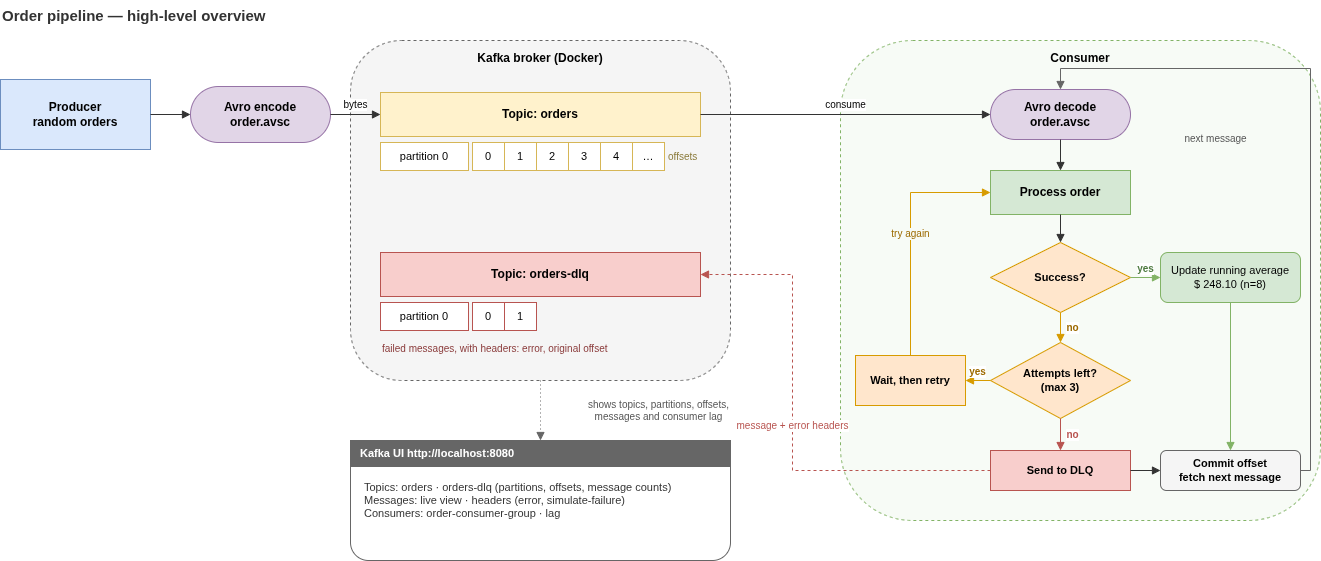

The diagram above was exported from draw.io. Its source (the exported page's mxGraphModel, read from the mxfile embedded in the PNG):
<mxGraphModel dx="618" dy="579" grid="1" gridSize="10" guides="1" tooltips="1" connect="1" arrows="1" fold="1" page="1" pageScale="1" pageWidth="1400" pageHeight="620" background="#FFFFFF" math="0" shadow="0">
  <root>
    <mxCell id="0" />
    <mxCell id="1" parent="0" />
    <mxCell id="title" value="Order pipeline — high-level overview" style="text;html=1;align=left;verticalAlign=middle;fontSize=15;fontStyle=1;fontColor=#333333;" parent="1" vertex="1">
      <mxGeometry x="40" y="20" width="420" height="30" as="geometry" />
    </mxCell>
    <mxCell id="producer" value="Producer&#10;random orders" style="rounded=0;whiteSpace=wrap;html=1;fillColor=#dae8fc;strokeColor=#6c8ebf;fontSize=12;fontStyle=1;" parent="1" vertex="1">
      <mxGeometry x="40" y="99" width="150" height="70" as="geometry" />
    </mxCell>
    <mxCell id="avro" value="Avro encode&#10;order.avsc" style="rounded=1;arcSize=50;whiteSpace=wrap;html=1;fillColor=#e1d5e7;strokeColor=#9673a6;fontSize=12;fontStyle=1;" parent="1" vertex="1">
      <mxGeometry x="230" y="106" width="140" height="56" as="geometry" />
    </mxCell>
    <mxCell id="broker" value="Kafka broker (Docker)" style="rounded=1;whiteSpace=wrap;html=1;fillColor=#f5f5f5;strokeColor=#666666;dashed=1;verticalAlign=top;fontStyle=1;fontSize=12;spacingTop=4;" parent="1" vertex="1">
      <mxGeometry x="390" y="60" width="380" height="340" as="geometry" />
    </mxCell>
    <mxCell id="ordersTopic" value="Topic: orders" style="rounded=0;whiteSpace=wrap;html=1;fillColor=#fff2cc;strokeColor=#d6b656;fontSize=12;fontStyle=1;" parent="1" vertex="1">
      <mxGeometry x="420" y="112" width="320" height="44" as="geometry" />
    </mxCell>
    <mxCell id="ordersPart" value="partition 0" style="rounded=0;whiteSpace=wrap;html=1;fillColor=#ffffff;strokeColor=#d6b656;fontSize=11;" parent="1" vertex="1">
      <mxGeometry x="420" y="162" width="88" height="28" as="geometry" />
    </mxCell>
    <mxCell id="ordersOff0" value="0" style="rounded=0;whiteSpace=wrap;html=1;fillColor=#ffffff;strokeColor=#d6b656;fontSize=11;" parent="1" vertex="1">
      <mxGeometry x="512" y="162" width="32" height="28" as="geometry" />
    </mxCell>
    <mxCell id="ordersOff1" value="1" style="rounded=0;whiteSpace=wrap;html=1;fillColor=#ffffff;strokeColor=#d6b656;fontSize=11;" parent="1" vertex="1">
      <mxGeometry x="544" y="162" width="32" height="28" as="geometry" />
    </mxCell>
    <mxCell id="ordersOff2" value="2" style="rounded=0;whiteSpace=wrap;html=1;fillColor=#ffffff;strokeColor=#d6b656;fontSize=11;" parent="1" vertex="1">
      <mxGeometry x="576" y="162" width="32" height="28" as="geometry" />
    </mxCell>
    <mxCell id="ordersOff3" value="3" style="rounded=0;whiteSpace=wrap;html=1;fillColor=#ffffff;strokeColor=#d6b656;fontSize=11;" parent="1" vertex="1">
      <mxGeometry x="608" y="162" width="32" height="28" as="geometry" />
    </mxCell>
    <mxCell id="ordersOff4" value="4" style="rounded=0;whiteSpace=wrap;html=1;fillColor=#ffffff;strokeColor=#d6b656;fontSize=11;" parent="1" vertex="1">
      <mxGeometry x="640" y="162" width="32" height="28" as="geometry" />
    </mxCell>
    <mxCell id="ordersOffMore" value="…" style="rounded=0;whiteSpace=wrap;html=1;fillColor=#ffffff;strokeColor=#d6b656;fontSize=11;" parent="1" vertex="1">
      <mxGeometry x="672" y="162" width="32" height="28" as="geometry" />
    </mxCell>
    <mxCell id="offsetsNote" value="offsets" style="text;html=1;align=left;verticalAlign=middle;fontSize=10;fontColor=#8a7a3a;" parent="1" vertex="1">
      <mxGeometry x="706" y="162" width="40" height="28" as="geometry" />
    </mxCell>
    <mxCell id="dlqTopic" value="Topic: orders-dlq" style="rounded=0;whiteSpace=wrap;html=1;fillColor=#f8cecc;strokeColor=#b85450;fontSize=12;fontStyle=1;" parent="1" vertex="1">
      <mxGeometry x="420" y="272" width="320" height="44" as="geometry" />
    </mxCell>
    <mxCell id="dlqPart" value="partition 0" style="rounded=0;whiteSpace=wrap;html=1;fillColor=#ffffff;strokeColor=#b85450;fontSize=11;" parent="1" vertex="1">
      <mxGeometry x="420" y="322" width="88" height="28" as="geometry" />
    </mxCell>
    <mxCell id="dlqOff0" value="0" style="rounded=0;whiteSpace=wrap;html=1;fillColor=#ffffff;strokeColor=#b85450;fontSize=11;" parent="1" vertex="1">
      <mxGeometry x="512" y="322" width="32" height="28" as="geometry" />
    </mxCell>
    <mxCell id="dlqOff1" value="1" style="rounded=0;whiteSpace=wrap;html=1;fillColor=#ffffff;strokeColor=#b85450;fontSize=11;" parent="1" vertex="1">
      <mxGeometry x="544" y="322" width="32" height="28" as="geometry" />
    </mxCell>
    <mxCell id="dlqNote" value="failed messages, with headers: error, original offset" style="text;html=1;align=left;verticalAlign=middle;fontSize=10;fontColor=#8a3a3a;" parent="1" vertex="1">
      <mxGeometry x="420" y="356" width="330" height="24" as="geometry" />
    </mxCell>
    <mxCell id="consumer" value="Consumer" style="rounded=1;whiteSpace=wrap;html=1;fillColor=#f7fbf6;strokeColor=#82b366;dashed=1;verticalAlign=top;fontStyle=1;fontSize=12;spacingTop=4;" parent="1" vertex="1">
      <mxGeometry x="880" y="60" width="480" height="480" as="geometry" />
    </mxCell>
    <mxCell id="decode" value="Avro decode&#10;order.avsc" style="rounded=1;arcSize=50;whiteSpace=wrap;html=1;fillColor=#e1d5e7;strokeColor=#9673a6;fontSize=12;fontStyle=1;" parent="1" vertex="1">
      <mxGeometry x="1030" y="109" width="140" height="50" as="geometry" />
    </mxCell>
    <mxCell id="process" value="Process order" style="rounded=0;whiteSpace=wrap;html=1;fillColor=#d5e8d4;strokeColor=#82b366;fontSize=12;fontStyle=1;" parent="1" vertex="1">
      <mxGeometry x="1030" y="190" width="140" height="44" as="geometry" />
    </mxCell>
    <mxCell id="successD" value="Success?" style="rhombus;whiteSpace=wrap;html=1;fillColor=#ffe6cc;strokeColor=#d79b00;fontSize=11;fontStyle=1;" parent="1" vertex="1">
      <mxGeometry x="1030" y="262" width="140" height="70" as="geometry" />
    </mxCell>
    <mxCell id="attemptsD" value="Attempts left?&#10;(max 3)" style="rhombus;whiteSpace=wrap;html=1;fillColor=#ffe6cc;strokeColor=#d79b00;fontSize=11;fontStyle=1;" parent="1" vertex="1">
      <mxGeometry x="1030" y="362" width="140" height="76" as="geometry" />
    </mxCell>
    <mxCell id="sendDlq" value="Send to DLQ" style="rounded=0;whiteSpace=wrap;html=1;fillColor=#f8cecc;strokeColor=#b85450;fontSize=11;fontStyle=1;" parent="1" vertex="1">
      <mxGeometry x="1030" y="470" width="140" height="40" as="geometry" />
    </mxCell>
    <mxCell id="retryBox" value="Wait, then retry" style="rounded=0;whiteSpace=wrap;html=1;fillColor=#ffe6cc;strokeColor=#d79b00;fontSize=11;fontStyle=1;" parent="1" vertex="1">
      <mxGeometry x="895" y="375" width="110" height="50" as="geometry" />
    </mxCell>
    <mxCell id="runningAvg" value="Update running average&#10;$ 248.10 (n=8)" style="rounded=1;whiteSpace=wrap;html=1;fillColor=#d5e8d4;strokeColor=#82b366;fontSize=11;" parent="1" vertex="1">
      <mxGeometry x="1200" y="272" width="140" height="50" as="geometry" />
    </mxCell>
    <mxCell id="nextMsg" value="Commit offset&#10;fetch next message" style="rounded=1;whiteSpace=wrap;html=1;fillColor=#f5f5f5;strokeColor=#666666;fontSize=11;fontStyle=1;" parent="1" vertex="1">
      <mxGeometry x="1200" y="470" width="140" height="40" as="geometry" />
    </mxCell>
    <mxCell id="ui" value="" style="rounded=1;whiteSpace=wrap;html=1;fillColor=#ffffff;strokeColor=#666666;" parent="1" vertex="1">
      <mxGeometry x="390" y="460" width="380" height="120" as="geometry" />
    </mxCell>
    <mxCell id="uiBar" value="Kafka UI    http://localhost:8080" style="rounded=0;whiteSpace=wrap;html=1;fillColor=#666666;strokeColor=#666666;fontColor=#ffffff;fontSize=11;fontStyle=1;align=left;spacingLeft=8;" parent="1" vertex="1">
      <mxGeometry x="390" y="460" width="380" height="26" as="geometry" />
    </mxCell>
    <mxCell id="uiBody" value="Topics: orders · orders-dlq (partitions, offsets, message counts)&#10;Messages: live view · headers (error, simulate-failure)&#10;Consumers: order-consumer-group · lag" style="text;html=1;align=left;verticalAlign=top;whiteSpace=wrap;fontSize=11;spacingLeft=6;spacingTop=6;fontColor=#333333;" parent="1" vertex="1">
      <mxGeometry x="396" y="488" width="370" height="88" as="geometry" />
    </mxCell>
    <mxCell id="e1" style="edgeStyle=orthogonalEdgeStyle;rounded=0;html=1;endArrow=block;strokeColor=#333333;exitX=1;exitY=0.5;entryX=0;entryY=0.5;" parent="1" source="producer" target="avro" edge="1">
      <mxGeometry relative="1" as="geometry" />
    </mxCell>
    <mxCell id="e2" value="bytes" style="edgeStyle=orthogonalEdgeStyle;rounded=0;html=1;endArrow=block;strokeColor=#333333;fontSize=10;exitX=1;exitY=0.5;entryX=0;entryY=0.5;" parent="1" source="avro" target="ordersTopic" edge="1">
      <mxGeometry relative="1" as="geometry">
        <mxPoint y="-10" as="offset" />
      </mxGeometry>
    </mxCell>
    <mxCell id="e3" value="consume" style="edgeStyle=orthogonalEdgeStyle;rounded=0;html=1;endArrow=block;strokeColor=#333333;fontSize=10;exitX=1;exitY=0.5;entryX=0;entryY=0.5;" parent="1" source="ordersTopic" target="decode" edge="1">
      <mxGeometry relative="1" as="geometry">
        <mxPoint y="-10" as="offset" />
      </mxGeometry>
    </mxCell>
    <mxCell id="e4" style="edgeStyle=orthogonalEdgeStyle;rounded=0;html=1;endArrow=block;strokeColor=#333333;exitX=0.5;exitY=1;entryX=0.5;entryY=0;" parent="1" source="decode" target="process" edge="1">
      <mxGeometry relative="1" as="geometry" />
    </mxCell>
    <mxCell id="e5" style="edgeStyle=orthogonalEdgeStyle;rounded=0;html=1;endArrow=block;strokeColor=#333333;exitX=0.5;exitY=1;entryX=0.5;entryY=0;" parent="1" source="process" target="successD" edge="1">
      <mxGeometry relative="1" as="geometry" />
    </mxCell>
    <mxCell id="e6" value="yes" style="edgeStyle=orthogonalEdgeStyle;rounded=0;html=1;endArrow=block;strokeColor=#82b366;fontColor=#4d7a3f;fontSize=10;fontStyle=1;exitX=1;exitY=0.5;entryX=0;entryY=0.5;" parent="1" source="successD" target="runningAvg" edge="1">
      <mxGeometry relative="1" as="geometry">
        <mxPoint y="-9" as="offset" />
      </mxGeometry>
    </mxCell>
    <mxCell id="e7" value="no" style="edgeStyle=orthogonalEdgeStyle;rounded=0;html=1;endArrow=block;strokeColor=#d79b00;fontColor=#9c6a00;fontSize=10;fontStyle=1;exitX=0.5;exitY=1;entryX=0.5;entryY=0;" parent="1" source="successD" target="attemptsD" edge="1">
      <mxGeometry relative="1" as="geometry">
        <mxPoint x="12" as="offset" />
      </mxGeometry>
    </mxCell>
    <mxCell id="e8" value="yes" style="edgeStyle=orthogonalEdgeStyle;rounded=0;html=1;endArrow=block;strokeColor=#d79b00;fontColor=#9c6a00;fontSize=10;fontStyle=1;exitX=0;exitY=0.5;entryX=1;entryY=0.5;" parent="1" source="attemptsD" target="retryBox" edge="1">
      <mxGeometry relative="1" as="geometry">
        <mxPoint y="-9" as="offset" />
      </mxGeometry>
    </mxCell>
    <mxCell id="e9" value="try again" style="edgeStyle=orthogonalEdgeStyle;rounded=0;html=1;endArrow=block;strokeColor=#d79b00;fontColor=#9c6a00;fontSize=10;exitX=0.5;exitY=0;entryX=0;entryY=0.5;labelBackgroundColor=#f7fbf6;" parent="1" source="retryBox" target="process" edge="1">
      <mxGeometry relative="1" as="geometry">
        <Array as="points">
          <mxPoint x="950" y="212" />
        </Array>
      </mxGeometry>
    </mxCell>
    <mxCell id="e10" value="no" style="edgeStyle=orthogonalEdgeStyle;rounded=0;html=1;endArrow=block;strokeColor=#b85450;fontColor=#b85450;fontSize=10;fontStyle=1;exitX=0.5;exitY=1;entryX=0.5;entryY=0;" parent="1" source="attemptsD" target="sendDlq" edge="1">
      <mxGeometry relative="1" as="geometry">
        <mxPoint x="12" as="offset" />
      </mxGeometry>
    </mxCell>
    <mxCell id="e11" style="edgeStyle=orthogonalEdgeStyle;rounded=0;html=1;endArrow=block;strokeColor=#333333;exitX=1;exitY=0.5;entryX=0;entryY=0.5;" parent="1" source="sendDlq" target="nextMsg" edge="1">
      <mxGeometry relative="1" as="geometry" />
    </mxCell>
    <mxCell id="e12" style="edgeStyle=orthogonalEdgeStyle;rounded=0;html=1;endArrow=block;strokeColor=#82b366;exitX=0.5;exitY=1;entryX=0.5;entryY=0;" parent="1" source="runningAvg" target="nextMsg" edge="1">
      <mxGeometry relative="1" as="geometry" />
    </mxCell>
    <mxCell id="e13" value="next message" style="edgeStyle=orthogonalEdgeStyle;rounded=0;html=1;endArrow=block;strokeColor=#666666;fontColor=#555555;fontSize=10;exitX=1;exitY=0.5;entryX=0.5;entryY=0;labelBackgroundColor=#f7fbf6;" parent="1" source="nextMsg" target="decode" edge="1">
      <mxGeometry relative="1" as="geometry">
        <Array as="points">
          <mxPoint x="1350" y="490" />
          <mxPoint x="1350" y="88" />
          <mxPoint x="1100" y="88" />
        </Array>
        <mxPoint x="-95" as="offset" />
      </mxGeometry>
    </mxCell>
    <mxCell id="e14" value="message + error headers" style="edgeStyle=orthogonalEdgeStyle;rounded=0;html=1;endArrow=block;dashed=1;strokeColor=#b85450;fontColor=#b85450;fontSize=10;labelBackgroundColor=#ffffff;exitX=0;exitY=0.5;entryX=1;entryY=0.5;" parent="1" source="sendDlq" target="dlqTopic" edge="1">
      <mxGeometry relative="1" as="geometry">
        <Array as="points">
          <mxPoint x="832" y="490" />
          <mxPoint x="832" y="294" />
        </Array>
      </mxGeometry>
    </mxCell>
    <mxCell id="e15" value="shows topics, partitions, offsets,&#10;messages and consumer lag" style="edgeStyle=orthogonalEdgeStyle;rounded=0;html=1;endArrow=block;dashed=1;dashPattern=1 3;strokeColor=#666666;fontColor=#555555;fontSize=10;exitX=0.5;exitY=1;entryX=0.5;entryY=0;" parent="1" source="broker" target="ui" edge="1">
      <mxGeometry relative="1" as="geometry">
        <mxPoint x="118" as="offset" />
      </mxGeometry>
    </mxCell>
  </root>
</mxGraphModel>